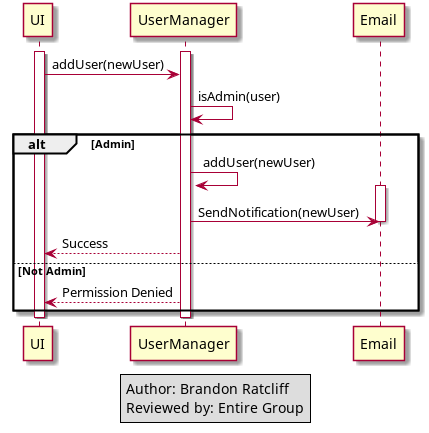

The diagram above was rendered by PlantUML. Its source (embedded in the PNG):
@startuml
Activate UI
Activate UserManager
UI -> UserManager: addUser(newUser)
UserManager -> UserManager: isAdmin(user)

alt Admin
  UserManager -> UserManager: addUser(newUser)
  Activate Email
  UserManager -> Email: SendNotification(newUser)
  Deactivate Email
  UserManager --> UI: Success
else Not Admin
  UserManager --> UI: Permission Denied
end

Deactivate UserManager
Deactivate UI

legend center
Author: Brandon Ratcliff
Reviewed by: Entire Group
end legend
@enduml